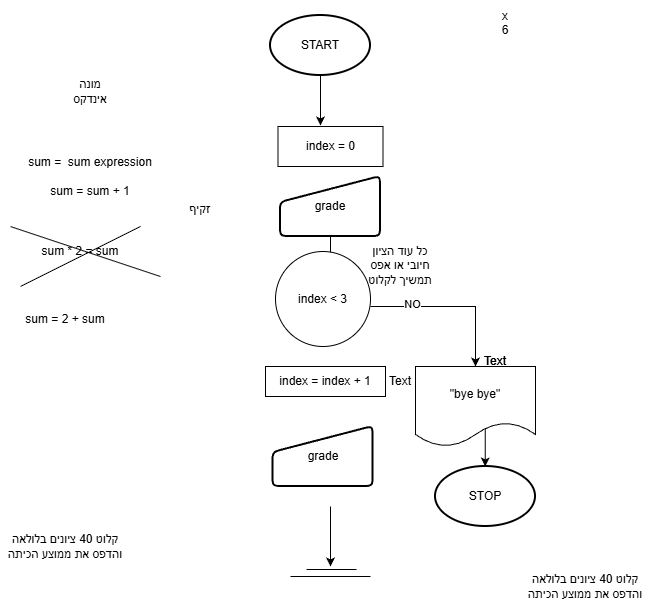

The diagram above was exported from draw.io. Its source (the exported page's mxGraphModel, read from the mxfile embedded in the PNG):
<mxGraphModel dx="1446" dy="1136" grid="1" gridSize="10" guides="1" tooltips="1" connect="1" arrows="1" fold="1" page="1" pageScale="1" pageWidth="850" pageHeight="1100" math="0" shadow="0">
  <root>
    <mxCell id="0" />
    <mxCell id="1" parent="0" />
    <mxCell id="Uh8dvfmFV3TUmr-4WwJ1-6" parent="1" style="text;html=1;whiteSpace=wrap;strokeColor=none;fillColor=none;align=center;verticalAlign=middle;rounded=0;" value="מונה&lt;br&gt;אינדקס" vertex="1">
      <mxGeometry height="30" width="60" x="160" y="150" as="geometry" />
    </mxCell>
    <mxCell id="Uh8dvfmFV3TUmr-4WwJ1-11" parent="1" style="text;html=1;whiteSpace=wrap;strokeColor=none;fillColor=none;align=center;verticalAlign=middle;rounded=0;" value="sum =&amp;nbsp; sum expression&lt;div&gt;&lt;br&gt;&lt;/div&gt;&lt;div&gt;sum = sum + 1&lt;/div&gt;" vertex="1">
      <mxGeometry height="60" width="140" x="120" y="220" as="geometry" />
    </mxCell>
    <mxCell id="Uh8dvfmFV3TUmr-4WwJ1-13" parent="1" style="text;html=1;whiteSpace=wrap;strokeColor=none;fillColor=none;align=center;verticalAlign=middle;rounded=0;autosize=1;resizable=0;" value="sum * 2 = sum" vertex="1">
      <mxGeometry height="30" width="100" x="130" y="310" as="geometry" />
    </mxCell>
    <mxCell id="Uh8dvfmFV3TUmr-4WwJ1-14" edge="1" parent="1" style="endArrow=none;html=1;rounded=0;" value="">
      <mxGeometry height="50" relative="1" width="50" as="geometry">
        <mxPoint x="120" y="360" as="sourcePoint" />
        <mxPoint x="240" y="300" as="targetPoint" />
      </mxGeometry>
    </mxCell>
    <mxCell id="Uh8dvfmFV3TUmr-4WwJ1-15" edge="1" parent="1" style="endArrow=none;html=1;rounded=0;" value="">
      <mxGeometry height="50" relative="1" width="50" as="geometry">
        <mxPoint x="260" y="350" as="sourcePoint" />
        <mxPoint x="110" y="300" as="targetPoint" />
      </mxGeometry>
    </mxCell>
    <mxCell id="Uh8dvfmFV3TUmr-4WwJ1-16" parent="1" style="text;html=1;whiteSpace=wrap;strokeColor=none;fillColor=none;align=center;verticalAlign=middle;rounded=0;" value="sum = 2 + sum&lt;div&gt;&lt;br&gt;&lt;/div&gt;" vertex="1">
      <mxGeometry height="40" width="90" x="120" y="380" as="geometry" />
    </mxCell>
    <mxCell id="g1PslGjyApogBs9XcgEQ-1" edge="1" parent="1" source="g1PslGjyApogBs9XcgEQ-2" style="edgeStyle=orthogonalEdgeStyle;rounded=0;orthogonalLoop=1;jettySize=auto;html=1;" value="">
      <mxGeometry relative="1" as="geometry">
        <Array as="points">
          <mxPoint x="420" y="199" />
        </Array>
        <mxPoint x="420" y="199" as="targetPoint" />
      </mxGeometry>
    </mxCell>
    <mxCell id="g1PslGjyApogBs9XcgEQ-2" parent="1" style="strokeWidth=2;html=1;shape=mxgraph.flowchart.start_1;whiteSpace=wrap;" value="START" vertex="1">
      <mxGeometry height="60" width="100" x="370" y="89" as="geometry" />
    </mxCell>
    <mxCell id="g1PslGjyApogBs9XcgEQ-3" edge="1" parent="1" source="g1PslGjyApogBs9XcgEQ-4" style="edgeStyle=orthogonalEdgeStyle;rounded=0;orthogonalLoop=1;jettySize=auto;html=1;" value="">
      <mxGeometry relative="1" as="geometry">
        <mxPoint x="430" y="340" as="targetPoint" />
      </mxGeometry>
    </mxCell>
    <mxCell id="g1PslGjyApogBs9XcgEQ-4" parent="1" style="html=1;strokeWidth=2;shape=manualInput;whiteSpace=wrap;rounded=1;size=26;arcSize=11;" value="grade" vertex="1">
      <mxGeometry height="60" width="100" x="380" y="250" as="geometry" />
    </mxCell>
    <mxCell id="g1PslGjyApogBs9XcgEQ-5" edge="1" parent="1" style="edgeStyle=orthogonalEdgeStyle;rounded=0;orthogonalLoop=1;jettySize=auto;html=1;entryX=0.5;entryY=0;entryDx=0;entryDy=0;" target="g1PslGjyApogBs9XcgEQ-8">
      <mxGeometry relative="1" as="geometry">
        <Array as="points">
          <mxPoint x="575" y="380" />
        </Array>
        <mxPoint x="470" y="380" as="sourcePoint" />
        <mxPoint x="545" y="430" as="targetPoint" />
      </mxGeometry>
    </mxCell>
    <mxCell id="g1PslGjyApogBs9XcgEQ-6" connectable="0" parent="g1PslGjyApogBs9XcgEQ-5" style="edgeLabel;html=1;align=center;verticalAlign=middle;resizable=0;points=[];" value="NO" vertex="1">
      <mxGeometry relative="1" x="-0.4973" y="3" as="geometry">
        <mxPoint as="offset" />
      </mxGeometry>
    </mxCell>
    <mxCell id="g1PslGjyApogBs9XcgEQ-7" edge="1" parent="1" style="edgeStyle=orthogonalEdgeStyle;rounded=0;orthogonalLoop=1;jettySize=auto;html=1;" value="">
      <mxGeometry relative="1" as="geometry">
        <Array as="points">
          <mxPoint x="584.71" y="500" />
          <mxPoint x="584.71" y="500" />
        </Array>
        <mxPoint x="584.71" y="490" as="sourcePoint" />
        <mxPoint x="584.71" y="540" as="targetPoint" />
      </mxGeometry>
    </mxCell>
    <mxCell id="g1PslGjyApogBs9XcgEQ-8" parent="1" style="shape=document;whiteSpace=wrap;html=1;boundedLbl=1;" value="&quot;bye bye&quot;" vertex="1">
      <mxGeometry height="80" width="120" x="515" y="440" as="geometry" />
    </mxCell>
    <mxCell id="g1PslGjyApogBs9XcgEQ-9" parent="1" style="html=1;strokeWidth=2;shape=manualInput;whiteSpace=wrap;rounded=1;size=26;arcSize=11;" value="grade" vertex="1">
      <mxGeometry height="60" width="100" x="372.5" y="500" as="geometry" />
    </mxCell>
    <mxCell id="g1PslGjyApogBs9XcgEQ-10" parent="1" style="strokeWidth=2;html=1;shape=mxgraph.flowchart.start_1;whiteSpace=wrap;" value="STOP" vertex="1">
      <mxGeometry height="60" width="100" x="535" y="540" as="geometry" />
    </mxCell>
    <mxCell id="g1PslGjyApogBs9XcgEQ-13" parent="1" style="ellipse;whiteSpace=wrap;html=1;aspect=fixed;" value="index &amp;lt; 3" vertex="1">
      <mxGeometry height="95" width="95" x="375" y="325" as="geometry" />
    </mxCell>
    <mxCell id="g1PslGjyApogBs9XcgEQ-14" edge="1" parent="1" style="endArrow=classic;html=1;rounded=0;exitX=0.75;exitY=1;exitDx=0;exitDy=0;" value="">
      <mxGeometry height="50" relative="1" width="50" as="geometry">
        <mxPoint x="430" y="580" as="sourcePoint" />
        <mxPoint x="430" y="640" as="targetPoint" />
      </mxGeometry>
    </mxCell>
    <mxCell id="g1PslGjyApogBs9XcgEQ-15" edge="1" parent="1" style="endArrow=none;html=1;rounded=0;" value="">
      <mxGeometry height="50" relative="1" width="50" as="geometry">
        <mxPoint x="406" y="643" as="sourcePoint" />
        <mxPoint x="456" y="643" as="targetPoint" />
      </mxGeometry>
    </mxCell>
    <mxCell id="g1PslGjyApogBs9XcgEQ-16" edge="1" parent="1" style="endArrow=none;html=1;rounded=0;" value="">
      <mxGeometry height="50" relative="1" width="50" as="geometry">
        <mxPoint x="390" y="650" as="sourcePoint" />
        <mxPoint x="470" y="650" as="targetPoint" />
      </mxGeometry>
    </mxCell>
    <mxCell id="g1PslGjyApogBs9XcgEQ-17" parent="1" style="text;html=1;whiteSpace=wrap;strokeColor=none;fillColor=none;align=center;verticalAlign=middle;rounded=0;" value="כל עוד הציון&lt;div&gt;חיובי או אפס תמשיך לקלוט&lt;/div&gt;" vertex="1">
      <mxGeometry height="37.5" width="90" x="455" y="320" as="geometry" />
    </mxCell>
    <mxCell id="g1PslGjyApogBs9XcgEQ-18" parent="1" style="text;html=1;whiteSpace=wrap;strokeColor=none;fillColor=none;align=center;verticalAlign=middle;rounded=0;" value="Text" vertex="1">
      <mxGeometry height="30" width="60" x="565" y="420" as="geometry" />
    </mxCell>
    <mxCell id="g1PslGjyApogBs9XcgEQ-19" parent="1" style="text;html=1;whiteSpace=wrap;strokeColor=none;fillColor=none;align=center;verticalAlign=middle;rounded=0;autosize=1;resizable=0;" value="x&lt;div&gt;6&lt;br&gt;&lt;div&gt;&lt;br&gt;&lt;/div&gt;&lt;/div&gt;" vertex="1">
      <mxGeometry height="60" width="30" x="590" y="74" as="geometry" />
    </mxCell>
    <mxCell id="g1PslGjyApogBs9XcgEQ-20" parent="1" style="text;html=1;whiteSpace=wrap;strokeColor=none;fillColor=none;align=center;verticalAlign=middle;rounded=0;" value="Text" vertex="1">
      <mxGeometry height="30" width="60" x="565" y="420" as="geometry" />
    </mxCell>
    <mxCell id="g1PslGjyApogBs9XcgEQ-21" parent="1" style="text;html=1;whiteSpace=wrap;strokeColor=none;fillColor=none;align=center;verticalAlign=middle;rounded=0;" value="זקיף&lt;div&gt;&lt;br&gt;&lt;/div&gt;" vertex="1">
      <mxGeometry height="30" width="60" x="270" y="275" as="geometry" />
    </mxCell>
    <mxCell id="g1PslGjyApogBs9XcgEQ-23" parent="1" style="rounded=0;whiteSpace=wrap;html=1;" value="index = 0" vertex="1">
      <mxGeometry height="40" width="105" x="377.5" y="200" as="geometry" />
    </mxCell>
    <mxCell id="g1PslGjyApogBs9XcgEQ-24" parent="1" style="rounded=0;whiteSpace=wrap;html=1;" value="index = index + 1" vertex="1">
      <mxGeometry height="30" width="120" x="365" y="440" as="geometry" />
    </mxCell>
    <mxCell id="VzOZZCYBkYA1w1yMhJSf-2" parent="1" style="text;html=1;whiteSpace=wrap;strokeColor=none;fillColor=none;align=center;verticalAlign=middle;rounded=0;" value="Text" vertex="1">
      <mxGeometry height="30" width="60" x="470" y="440" as="geometry" />
    </mxCell>
    <mxCell id="VzOZZCYBkYA1w1yMhJSf-3" parent="1" style="text;html=1;whiteSpace=wrap;strokeColor=none;fillColor=none;align=center;verticalAlign=middle;rounded=0;" value="קלוט 40 ציונים בלולאה&lt;div&gt;והדפס את ממוצע הכיתה&lt;/div&gt;" vertex="1">
      <mxGeometry height="60" width="130" x="100" y="590" as="geometry" />
    </mxCell>
    <mxCell id="VzOZZCYBkYA1w1yMhJSf-4" parent="1" style="text;html=1;whiteSpace=wrap;strokeColor=none;fillColor=none;align=center;verticalAlign=middle;rounded=0;" value="קלוט 40 ציונים בלולאה&lt;div&gt;והדפס את ממוצע הכיתה&lt;/div&gt;" vertex="1">
      <mxGeometry height="60" width="130" x="620" y="630" as="geometry" />
    </mxCell>
  </root>
</mxGraphModel>